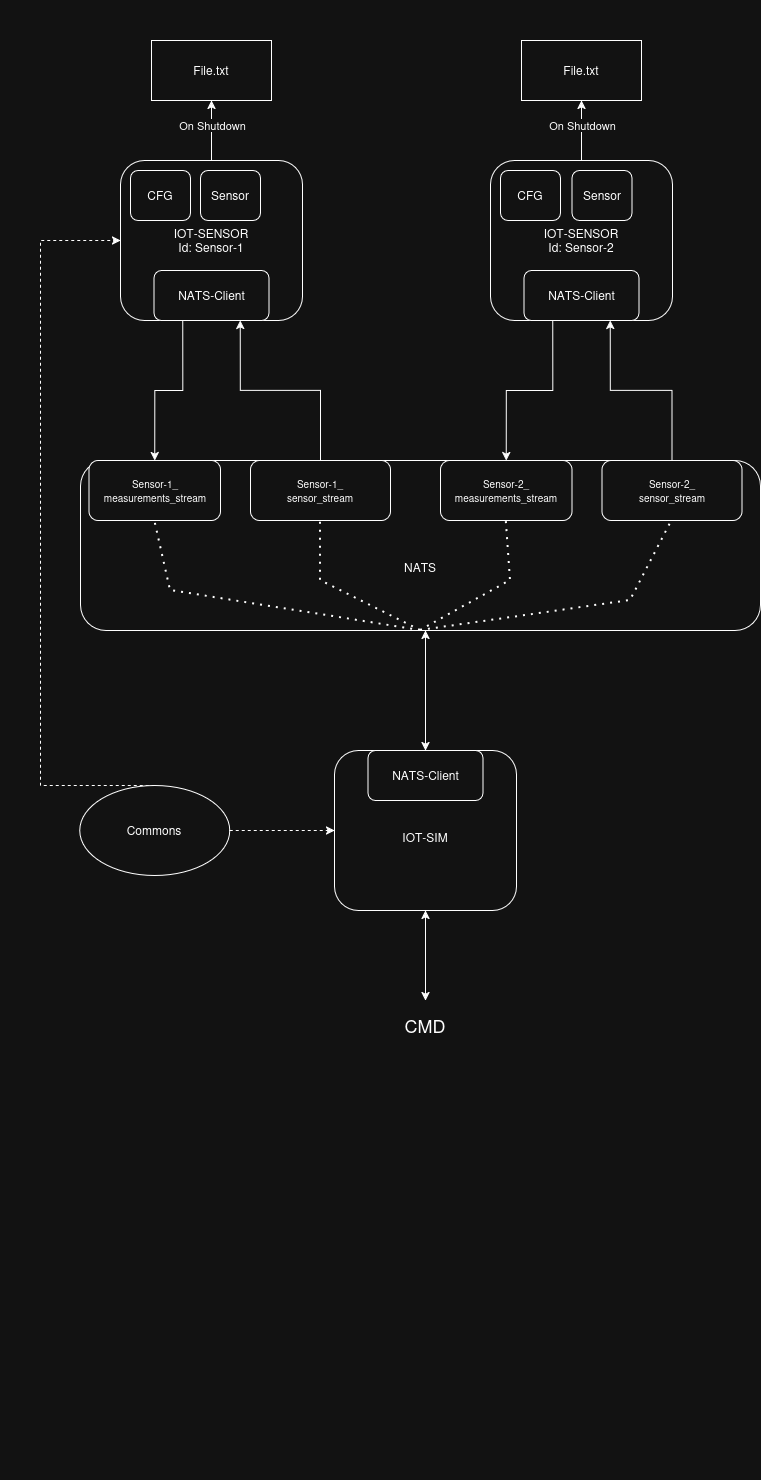

The diagram above was exported from draw.io. Its source (the exported page's mxGraphModel, read from the mxfile embedded in the PNG):
<mxGraphModel dx="1426" dy="695" grid="1" gridSize="10" guides="1" tooltips="1" connect="1" arrows="1" fold="1" page="1" pageScale="1" pageWidth="827" pageHeight="1169" math="0" shadow="0">
  <root>
    <mxCell id="0" />
    <mxCell id="1" parent="0" />
    <mxCell id="LApjz-j1QgLufke28YLk-1" value="&#10;  &#10;    &#10;      &#10;        &#10;        &#10;&#10;        &#10;        &#10;          &#10;        &#10;&#10;        &#10;        &#10;          &#10;        &#10;&#10;        &#10;        &#10;          &#10;        &#10;&#10;        &#10;        &#10;          &#10;        &#10;&#10;        &#10;        &#10;          &#10;        &#10;&#10;        &#10;        &#10;          &#10;        &#10;&#10;        &#10;        &#10;          &#10;        &#10;&#10;        &#10;        &#10;          &#10;        &#10;&#10;        &#10;        &#10;        &#10;          &#10;            &#10;          &#10;        &#10;&#10;        &#10;        &#10;          &#10;        &#10;&#10;        &#10;        &#10;          &#10;        &#10;&#10;        &#10;        &#10;          &#10;        &#10;&#10;        &#10;        &#10;          &#10;        &#10;&#10;        &#10;        &#10;          &#10;        &#10;&#10;        &#10;        &#10;          &#10;        &#10;        &#10;          &#10;        &#10;&#10;        &#10;        &#10;          &#10;        &#10;&#10;        &#10;        &#10;          &#10;        &#10;&#10;      &#10;    &#10;  &#10;" style="text;whiteSpace=wrap;html=1;" parent="1" vertex="1">
      <mxGeometry width="30" height="1480" as="geometry" />
    </mxCell>
    <mxCell id="LApjz-j1QgLufke28YLk-2" value="&#10;  &#10;    &#10;      &#10;        &#10;        &#10;&#10;        &#10;        &#10;          &#10;        &#10;&#10;        &#10;        &#10;          &#10;        &#10;&#10;        &#10;        &#10;          &#10;        &#10;&#10;        &#10;        &#10;          &#10;        &#10;&#10;        &#10;        &#10;          &#10;        &#10;&#10;        &#10;        &#10;          &#10;        &#10;&#10;        &#10;        &#10;          &#10;        &#10;&#10;        &#10;        &#10;          &#10;        &#10;&#10;        &#10;        &#10;        &#10;          &#10;            &#10;          &#10;        &#10;&#10;        &#10;        &#10;          &#10;        &#10;&#10;        &#10;        &#10;          &#10;        &#10;&#10;        &#10;        &#10;          &#10;        &#10;&#10;        &#10;        &#10;          &#10;        &#10;&#10;        &#10;        &#10;          &#10;        &#10;&#10;        &#10;        &#10;          &#10;        &#10;        &#10;          &#10;        &#10;&#10;        &#10;        &#10;          &#10;        &#10;&#10;        &#10;        &#10;          &#10;        &#10;&#10;      &#10;    &#10;  &#10;" style="text;whiteSpace=wrap;html=1;" parent="1" vertex="1">
      <mxGeometry width="30" height="1480" as="geometry" />
    </mxCell>
    <mxCell id="LApjz-j1QgLufke28YLk-3" value="&#10;  &#10;    &#10;      &#10;        &#10;        &#10;&#10;        &#10;          &#10;        &#10;&#10;        &#10;          &#10;        &#10;&#10;        &#10;          &#10;        &#10;&#10;        &#10;          &#10;        &#10;&#10;        &#10;          &#10;        &#10;&#10;        &#10;          &#10;        &#10;&#10;        &#10;          &#10;        &#10;&#10;        &#10;          &#10;        &#10;&#10;        &#10;        &#10;        &#10;        &#10;        &#10;        &#10;        &#10;        &#10;        &#10;        &#10;        &#10;&#10;      &#10;    &#10;  &#10;" style="text;whiteSpace=wrap;html=1;" parent="1" vertex="1">
      <mxGeometry width="30" height="800" as="geometry" />
    </mxCell>
    <mxCell id="v76jlVTXKGDwNqnmxG5n-1" value="&lt;div&gt;&lt;br&gt;&lt;/div&gt;&lt;div&gt;&lt;br&gt;&lt;/div&gt;&lt;div&gt;&lt;br&gt;&lt;/div&gt;&lt;div&gt;NATS&lt;/div&gt;" style="rounded=1;whiteSpace=wrap;html=1;" vertex="1" parent="1">
      <mxGeometry x="80" y="460" width="680" height="170" as="geometry" />
    </mxCell>
    <mxCell id="v76jlVTXKGDwNqnmxG5n-2" value="&lt;br&gt;&lt;div&gt;IOT-SIM&lt;/div&gt;" style="rounded=1;whiteSpace=wrap;html=1;" vertex="1" parent="1">
      <mxGeometry x="334" y="750" width="182" height="160" as="geometry" />
    </mxCell>
    <mxCell id="v76jlVTXKGDwNqnmxG5n-3" value="NATS-Client" style="rounded=1;whiteSpace=wrap;html=1;" vertex="1" parent="1">
      <mxGeometry x="367.5" y="750" width="115" height="50" as="geometry" />
    </mxCell>
    <mxCell id="v76jlVTXKGDwNqnmxG5n-7" value="&lt;div&gt;&lt;font style=&quot;font-size: 18px;&quot;&gt;CMD&lt;/font&gt;&lt;/div&gt;" style="text;html=1;whiteSpace=wrap;strokeColor=none;fillColor=none;align=center;verticalAlign=middle;rounded=0;" vertex="1" parent="1">
      <mxGeometry x="380" y="1000" width="90" height="50" as="geometry" />
    </mxCell>
    <mxCell id="v76jlVTXKGDwNqnmxG5n-9" value="" style="endArrow=classic;startArrow=classic;html=1;rounded=0;entryX=0.5;entryY=1;entryDx=0;entryDy=0;exitX=0.5;exitY=0;exitDx=0;exitDy=0;" edge="1" parent="1" source="v76jlVTXKGDwNqnmxG5n-7" target="v76jlVTXKGDwNqnmxG5n-2">
      <mxGeometry width="50" height="50" relative="1" as="geometry">
        <mxPoint x="560" y="995" as="sourcePoint" />
        <mxPoint x="610" y="945" as="targetPoint" />
      </mxGeometry>
    </mxCell>
    <mxCell id="v76jlVTXKGDwNqnmxG5n-10" value="" style="endArrow=classic;startArrow=classic;html=1;rounded=0;entryX=0.5;entryY=1;entryDx=0;entryDy=0;exitX=0.5;exitY=0;exitDx=0;exitDy=0;" edge="1" parent="1" source="v76jlVTXKGDwNqnmxG5n-3">
      <mxGeometry width="50" height="50" relative="1" as="geometry">
        <mxPoint x="425" y="720" as="sourcePoint" />
        <mxPoint x="425" y="630" as="targetPoint" />
      </mxGeometry>
    </mxCell>
    <mxCell id="v76jlVTXKGDwNqnmxG5n-39" style="edgeStyle=orthogonalEdgeStyle;rounded=0;orthogonalLoop=1;jettySize=auto;html=1;exitX=0.5;exitY=0;exitDx=0;exitDy=0;entryX=0.5;entryY=1;entryDx=0;entryDy=0;" edge="1" parent="1" source="v76jlVTXKGDwNqnmxG5n-11" target="v76jlVTXKGDwNqnmxG5n-38">
      <mxGeometry relative="1" as="geometry" />
    </mxCell>
    <mxCell id="v76jlVTXKGDwNqnmxG5n-40" value="&lt;div&gt;On Shutdown&lt;/div&gt;" style="edgeLabel;html=1;align=center;verticalAlign=middle;resizable=0;points=[];" vertex="1" connectable="0" parent="v76jlVTXKGDwNqnmxG5n-39">
      <mxGeometry x="0.2" relative="1" as="geometry">
        <mxPoint as="offset" />
      </mxGeometry>
    </mxCell>
    <mxCell id="v76jlVTXKGDwNqnmxG5n-11" value="&lt;div&gt;IOT-SENSOR&lt;/div&gt;Id: Sensor-1" style="rounded=1;whiteSpace=wrap;html=1;" vertex="1" parent="1">
      <mxGeometry x="120" y="160" width="182" height="160" as="geometry" />
    </mxCell>
    <mxCell id="v76jlVTXKGDwNqnmxG5n-21" style="edgeStyle=orthogonalEdgeStyle;rounded=0;orthogonalLoop=1;jettySize=auto;html=1;exitX=0.25;exitY=1;exitDx=0;exitDy=0;entryX=0.5;entryY=0;entryDx=0;entryDy=0;" edge="1" parent="1" source="v76jlVTXKGDwNqnmxG5n-12" target="v76jlVTXKGDwNqnmxG5n-13">
      <mxGeometry relative="1" as="geometry" />
    </mxCell>
    <mxCell id="v76jlVTXKGDwNqnmxG5n-12" value="NATS-Client" style="rounded=1;whiteSpace=wrap;html=1;" vertex="1" parent="1">
      <mxGeometry x="153.5" y="270" width="115" height="50" as="geometry" />
    </mxCell>
    <mxCell id="v76jlVTXKGDwNqnmxG5n-13" value="&lt;div&gt;&lt;font style=&quot;font-size: 10px;&quot;&gt;Sensor-1_&lt;/font&gt;&lt;/div&gt;&lt;div&gt;&lt;font style=&quot;font-size: 10px;&quot;&gt;measurements_stream&lt;/font&gt;&lt;/div&gt;" style="rounded=1;whiteSpace=wrap;html=1;" vertex="1" parent="1">
      <mxGeometry x="88.5" y="460" width="131.5" height="60" as="geometry" />
    </mxCell>
    <mxCell id="v76jlVTXKGDwNqnmxG5n-20" style="edgeStyle=orthogonalEdgeStyle;rounded=0;orthogonalLoop=1;jettySize=auto;html=1;exitX=0.5;exitY=0;exitDx=0;exitDy=0;entryX=0.75;entryY=1;entryDx=0;entryDy=0;" edge="1" parent="1" source="v76jlVTXKGDwNqnmxG5n-14" target="v76jlVTXKGDwNqnmxG5n-12">
      <mxGeometry relative="1" as="geometry" />
    </mxCell>
    <mxCell id="v76jlVTXKGDwNqnmxG5n-14" value="&lt;div&gt;&lt;font style=&quot;font-size: 10px;&quot;&gt;Sensor-1_&lt;/font&gt;&lt;/div&gt;&lt;div&gt;&lt;font style=&quot;font-size: 10px;&quot;&gt;sensor_stream&lt;/font&gt;&lt;/div&gt;" style="rounded=1;whiteSpace=wrap;html=1;" vertex="1" parent="1">
      <mxGeometry x="250" y="460" width="140" height="60" as="geometry" />
    </mxCell>
    <mxCell id="v76jlVTXKGDwNqnmxG5n-16" value="&lt;div&gt;&lt;font style=&quot;font-size: 10px;&quot;&gt;Sensor-2_&lt;/font&gt;&lt;/div&gt;&lt;div&gt;&lt;font style=&quot;font-size: 10px;&quot;&gt;measurements_stream&lt;/font&gt;&lt;/div&gt;" style="rounded=1;whiteSpace=wrap;html=1;" vertex="1" parent="1">
      <mxGeometry x="440" y="460" width="131.5" height="60" as="geometry" />
    </mxCell>
    <mxCell id="v76jlVTXKGDwNqnmxG5n-25" style="edgeStyle=orthogonalEdgeStyle;rounded=0;orthogonalLoop=1;jettySize=auto;html=1;exitX=0.5;exitY=0;exitDx=0;exitDy=0;entryX=0.75;entryY=1;entryDx=0;entryDy=0;" edge="1" parent="1" source="v76jlVTXKGDwNqnmxG5n-17" target="v76jlVTXKGDwNqnmxG5n-23">
      <mxGeometry relative="1" as="geometry" />
    </mxCell>
    <mxCell id="v76jlVTXKGDwNqnmxG5n-17" value="&lt;div&gt;&lt;font style=&quot;font-size: 10px;&quot;&gt;Sensor-2_&lt;/font&gt;&lt;/div&gt;&lt;div&gt;&lt;font style=&quot;font-size: 10px;&quot;&gt;sensor_stream&lt;/font&gt;&lt;/div&gt;" style="rounded=1;whiteSpace=wrap;html=1;" vertex="1" parent="1">
      <mxGeometry x="601.5" y="460" width="140" height="60" as="geometry" />
    </mxCell>
    <mxCell id="v76jlVTXKGDwNqnmxG5n-22" value="&lt;div&gt;IOT-SENSOR&lt;/div&gt;Id: Sensor-2" style="rounded=1;whiteSpace=wrap;html=1;" vertex="1" parent="1">
      <mxGeometry x="490" y="160" width="182" height="160" as="geometry" />
    </mxCell>
    <mxCell id="v76jlVTXKGDwNqnmxG5n-24" style="edgeStyle=orthogonalEdgeStyle;rounded=0;orthogonalLoop=1;jettySize=auto;html=1;exitX=0.25;exitY=1;exitDx=0;exitDy=0;entryX=0.5;entryY=0;entryDx=0;entryDy=0;" edge="1" parent="1" source="v76jlVTXKGDwNqnmxG5n-23" target="v76jlVTXKGDwNqnmxG5n-16">
      <mxGeometry relative="1" as="geometry" />
    </mxCell>
    <mxCell id="v76jlVTXKGDwNqnmxG5n-23" value="NATS-Client" style="rounded=1;whiteSpace=wrap;html=1;" vertex="1" parent="1">
      <mxGeometry x="523.5" y="270" width="115" height="50" as="geometry" />
    </mxCell>
    <mxCell id="v76jlVTXKGDwNqnmxG5n-28" value="" style="endArrow=none;dashed=1;html=1;dashPattern=1 3;strokeWidth=2;rounded=0;entryX=0.5;entryY=1;entryDx=0;entryDy=0;exitX=0.5;exitY=1;exitDx=0;exitDy=0;" edge="1" parent="1" source="v76jlVTXKGDwNqnmxG5n-1" target="v76jlVTXKGDwNqnmxG5n-13">
      <mxGeometry width="50" height="50" relative="1" as="geometry">
        <mxPoint x="140" y="780" as="sourcePoint" />
        <mxPoint x="190" y="730" as="targetPoint" />
        <Array as="points">
          <mxPoint x="170" y="590" />
        </Array>
      </mxGeometry>
    </mxCell>
    <mxCell id="v76jlVTXKGDwNqnmxG5n-31" value="" style="endArrow=none;dashed=1;html=1;dashPattern=1 3;strokeWidth=2;rounded=0;entryX=0.5;entryY=1;entryDx=0;entryDy=0;exitX=0.5;exitY=1;exitDx=0;exitDy=0;" edge="1" parent="1" source="v76jlVTXKGDwNqnmxG5n-1" target="v76jlVTXKGDwNqnmxG5n-14">
      <mxGeometry width="50" height="50" relative="1" as="geometry">
        <mxPoint x="486" y="820" as="sourcePoint" />
        <mxPoint x="220" y="710" as="targetPoint" />
        <Array as="points">
          <mxPoint x="320" y="580" />
        </Array>
      </mxGeometry>
    </mxCell>
    <mxCell id="v76jlVTXKGDwNqnmxG5n-32" value="" style="endArrow=none;dashed=1;html=1;dashPattern=1 3;strokeWidth=2;rounded=0;entryX=0.5;entryY=1;entryDx=0;entryDy=0;exitX=0.5;exitY=1;exitDx=0;exitDy=0;" edge="1" parent="1" source="v76jlVTXKGDwNqnmxG5n-1" target="v76jlVTXKGDwNqnmxG5n-16">
      <mxGeometry width="50" height="50" relative="1" as="geometry">
        <mxPoint x="916" y="830" as="sourcePoint" />
        <mxPoint x="650" y="720" as="targetPoint" />
        <Array as="points">
          <mxPoint x="510" y="580" />
        </Array>
      </mxGeometry>
    </mxCell>
    <mxCell id="v76jlVTXKGDwNqnmxG5n-33" value="" style="endArrow=none;dashed=1;html=1;dashPattern=1 3;strokeWidth=2;rounded=0;entryX=0.5;entryY=1;entryDx=0;entryDy=0;exitX=0.5;exitY=1;exitDx=0;exitDy=0;" edge="1" parent="1" source="v76jlVTXKGDwNqnmxG5n-1" target="v76jlVTXKGDwNqnmxG5n-17">
      <mxGeometry width="50" height="50" relative="1" as="geometry">
        <mxPoint x="946" y="830" as="sourcePoint" />
        <mxPoint x="680" y="720" as="targetPoint" />
        <Array as="points">
          <mxPoint x="630" y="600" />
        </Array>
      </mxGeometry>
    </mxCell>
    <mxCell id="v76jlVTXKGDwNqnmxG5n-34" value="CFG" style="rounded=1;whiteSpace=wrap;html=1;" vertex="1" parent="1">
      <mxGeometry x="130" y="170" width="60" height="50" as="geometry" />
    </mxCell>
    <mxCell id="v76jlVTXKGDwNqnmxG5n-35" value="CFG" style="rounded=1;whiteSpace=wrap;html=1;" vertex="1" parent="1">
      <mxGeometry x="500" y="170" width="60" height="50" as="geometry" />
    </mxCell>
    <mxCell id="v76jlVTXKGDwNqnmxG5n-36" value="Sensor" style="rounded=1;whiteSpace=wrap;html=1;" vertex="1" parent="1">
      <mxGeometry x="200" y="170" width="60" height="50" as="geometry" />
    </mxCell>
    <mxCell id="v76jlVTXKGDwNqnmxG5n-37" value="Sensor" style="rounded=1;whiteSpace=wrap;html=1;" vertex="1" parent="1">
      <mxGeometry x="571.5" y="170" width="60" height="50" as="geometry" />
    </mxCell>
    <mxCell id="v76jlVTXKGDwNqnmxG5n-38" value="&lt;div&gt;File.txt&lt;/div&gt;" style="rounded=0;whiteSpace=wrap;html=1;" vertex="1" parent="1">
      <mxGeometry x="151" y="40" width="120" height="60" as="geometry" />
    </mxCell>
    <mxCell id="v76jlVTXKGDwNqnmxG5n-41" style="edgeStyle=orthogonalEdgeStyle;rounded=0;orthogonalLoop=1;jettySize=auto;html=1;exitX=0.5;exitY=0;exitDx=0;exitDy=0;entryX=0.5;entryY=1;entryDx=0;entryDy=0;" edge="1" parent="1" target="v76jlVTXKGDwNqnmxG5n-43">
      <mxGeometry relative="1" as="geometry">
        <mxPoint x="581" y="160" as="sourcePoint" />
      </mxGeometry>
    </mxCell>
    <mxCell id="v76jlVTXKGDwNqnmxG5n-42" value="&lt;div&gt;On Shutdown&lt;/div&gt;" style="edgeLabel;html=1;align=center;verticalAlign=middle;resizable=0;points=[];" vertex="1" connectable="0" parent="v76jlVTXKGDwNqnmxG5n-41">
      <mxGeometry x="0.2" relative="1" as="geometry">
        <mxPoint as="offset" />
      </mxGeometry>
    </mxCell>
    <mxCell id="v76jlVTXKGDwNqnmxG5n-43" value="&lt;div&gt;File.txt&lt;/div&gt;" style="rounded=0;whiteSpace=wrap;html=1;" vertex="1" parent="1">
      <mxGeometry x="521" y="40" width="120" height="60" as="geometry" />
    </mxCell>
    <mxCell id="v76jlVTXKGDwNqnmxG5n-47" style="edgeStyle=orthogonalEdgeStyle;rounded=0;orthogonalLoop=1;jettySize=auto;html=1;exitX=0.5;exitY=0;exitDx=0;exitDy=0;entryX=0;entryY=0.5;entryDx=0;entryDy=0;dashed=1;" edge="1" parent="1" source="v76jlVTXKGDwNqnmxG5n-45" target="v76jlVTXKGDwNqnmxG5n-11">
      <mxGeometry relative="1" as="geometry">
        <Array as="points">
          <mxPoint x="40" y="785" />
          <mxPoint x="40" y="240" />
        </Array>
      </mxGeometry>
    </mxCell>
    <mxCell id="v76jlVTXKGDwNqnmxG5n-48" style="edgeStyle=orthogonalEdgeStyle;rounded=0;orthogonalLoop=1;jettySize=auto;html=1;exitX=1;exitY=0.5;exitDx=0;exitDy=0;entryX=0;entryY=0.5;entryDx=0;entryDy=0;dashed=1;" edge="1" parent="1" source="v76jlVTXKGDwNqnmxG5n-45" target="v76jlVTXKGDwNqnmxG5n-2">
      <mxGeometry relative="1" as="geometry" />
    </mxCell>
    <mxCell id="v76jlVTXKGDwNqnmxG5n-45" value="Commons" style="ellipse;whiteSpace=wrap;html=1;" vertex="1" parent="1">
      <mxGeometry x="79.25" y="785" width="150" height="90" as="geometry" />
    </mxCell>
  </root>
</mxGraphModel>